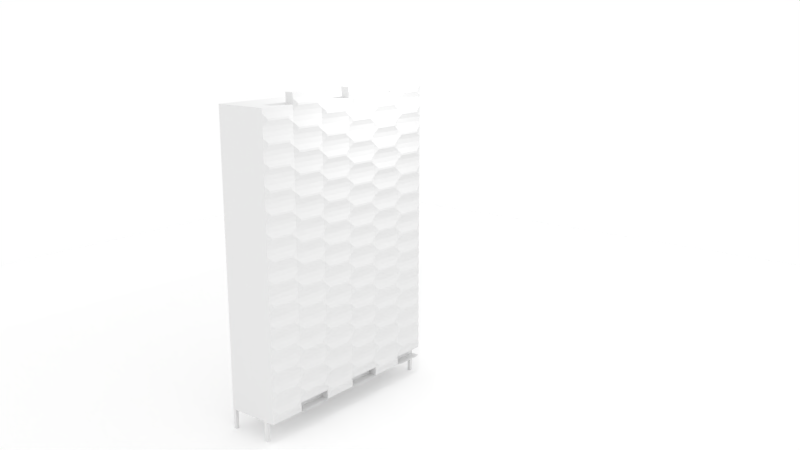 # Source: epicerie4.blend  (saved by Blender 2.78.0; exported with 4.5.12 LTS)
import bpy
from mathutils import Matrix  # noqa: F401  (used for matrix-valued properties, if any)

bpy.ops.wm.read_factory_settings(use_empty=True)
scene = bpy.context.scene
scene.name = 'Scene'

# ---- collections
col_collection_1 = bpy.data.collections.new('Collection 1'); scene.collection.children.link(col_collection_1)

# ---- materials (node trees are filled in below, after node groups)
mat_material = bpy.data.materials.new('Material')
mat_material.alpha_threshold = 0.0
mat_material.roughness = 0.5
mat_material.line_color = (0.0, 0.0, 0.0, 1.0)
mat_material_002 = bpy.data.materials.new('Material.002')
mat_material_002.alpha_threshold = 0.0
mat_material_002.roughness = 0.5

# ---- material node trees
mat_material.use_nodes = True; mat_material.node_tree.nodes.clear()
_N = mat_material.node_tree.nodes; _L = mat_material.node_tree.links
n0 = _N.new('ShaderNodeOutputMaterial'); n0.name = 'Material Output'; n0.location = (300, 300)
n1 = _N.new('ShaderNodeBsdfDiffuse'); n1.name = 'Diffuse BSDF'; n1.location = (10, 300)
_L.new(n1.outputs[0], n0.inputs[0])
n0.is_active_output = True
mat_material_002.use_nodes = True; mat_material_002.node_tree.nodes.clear()
_N = mat_material_002.node_tree.nodes; _L = mat_material_002.node_tree.links
n0 = _N.new('ShaderNodeOutputMaterial'); n0.name = 'Material Output'; n0.location = (300, 300)
n1 = _N.new('ShaderNodeBsdfDiffuse'); n1.name = 'Diffuse BSDF'; n1.location = (10, 300)
n1.inputs[0].default_value = (1.0, 1.0, 1.0, 1.0)
n1.inputs[1].default_value = 0.3824
_L.new(n1.outputs[0], n0.inputs[0])
n0.is_active_output = True

# ---- world
world_world = bpy.data.worlds.new('World'); scene.world = world_world
world_world.use_nodes = True; world_world.node_tree.nodes.clear()
_N = world_world.node_tree.nodes; _L = world_world.node_tree.links
n0 = _N.new('ShaderNodeOutputWorld'); n0.name = 'World Output'; n0.location = (300, 300)
n1 = _N.new('ShaderNodeBackground'); n1.name = 'Background'; n1.location = (10, 300)
n1.inputs[0].default_value = (1.0, 1.0, 1.0, 1.0)
_L.new(n1.outputs[0], n0.inputs[0])
n0.is_active_output = True
world_world.color = (0.05088, 0.05088, 0.05088)
world_world.use_sun_shadow = False
world_world.sun_shadow_jitter_overblur = 0.0
world_world.cycles.sampling_method = 'MANUAL'

# ---- cameras
cam_camera = bpy.data.cameras.new('Camera')
cam_camera.clip_end = 100.0
cam_camera.lens = 35.0
cam_camera.sensor_width = 32.0
cam_camera.sensor_height = 18.0
cam_camera.ortho_scale = 7.314
cam_camera.dof.focus_distance = 0.0

# ---- lights
light_lamp = bpy.data.lights.new('Lamp', 'POINT')
light_lamp.transmission_factor = 0.0
light_lamp.cutoff_distance = 30.0
light_lamp.energy = 700.0
light_lamp.shadow_buffer_clip_start = 1.001
light_lamp.shadow_soft_size = 0.1
light_lamp.shadow_maximum_resolution = 0.006
light_lamp.use_absolute_resolution = True

# ---- meshes
me_cube_006 = bpy.data.meshes.new('Cube.006')
me_cube_006.from_pydata([(-1.0, -1.0, -1.0), (-1.0, -1.0, 1.0), (-1.0, 10.96, -1.0), (-1.0, 10.96, 1.0), (1.0, -1.0, -1.0), (1.0, -1.0, 1.0), (1.0, 10.96, -1.0), (1.0, 10.96, 1.0)], [], [(0, 1, 3, 2), (2, 3, 7, 6), (6, 7, 5, 4), (4, 5, 1, 0), (2, 6, 4, 0), (7, 3, 1, 5)])
me_cube_006.use_remesh_preserve_volume = False
me_cube_006.use_remesh_preserve_attributes = False
me_cube_006.use_mirror_vertex_groups = False
me_cube_006.update()
me_cube_005 = bpy.data.meshes.new('Cube.005')
me_cube_005.from_pydata([(-1.0, -1.0, -1.0), (-1.0, -1.0, 1.0), (-1.0, 10.53, -1.0), (-1.0, 10.53, 1.0), (1.0, -1.0, -1.0), (1.0, -1.0, 1.0), (1.0, 10.53, -1.0), (1.0, 10.53, 1.0)], [], [(0, 1, 3, 2), (2, 3, 7, 6), (6, 7, 5, 4), (4, 5, 1, 0), (2, 6, 4, 0), (7, 3, 1, 5)])
me_cube_005.use_remesh_preserve_volume = False
me_cube_005.use_remesh_preserve_attributes = False
me_cube_005.use_mirror_vertex_groups = False
me_cube_005.update()
me_cube_004 = bpy.data.meshes.new('Cube.004')
me_cube_004.from_pydata([(-1.0, -8.426, -8.981), (-1.0, -8.426, 3.554), (-1.0, 1.0, -8.981), (-1.0, 1.0, 3.554), (1.0, -8.426, -8.981), (1.0, -8.426, 3.554), (1.0, 1.0, -8.981), (1.0, 1.0, 3.554), (-0.8549, 0.8549, -8.981), (-0.8549, -8.28, -8.981), (0.8549, 0.8549, -8.981), (0.8549, -8.28, -8.981), (-1.0, 1.0, -8.981), (-1.0, -8.426, -8.981), (1.0, 1.0, -8.981), (1.0, -8.426, -8.981), (0.8549, -8.426, -8.981), (1.0, -8.28, -8.981), (-1.0, -8.28, -8.981), (-0.8549, -8.426, -8.981), (0.8549, 1.0, -8.981), (1.0, 0.8549, -8.981), (-0.8549, 1.0, -8.981), (-1.0, 0.8549, -8.981), (-1.0, -8.28, -9.984), (-1.0, -8.426, -9.984), (-0.8549, 1.0, -9.984), (-1.0, 1.0, -9.984), (1.0, 0.8549, -9.984), (1.0, 1.0, -9.984), (0.8549, -8.426, -9.984), (1.0, -8.426, -9.984), (-0.8549, 0.8549, -9.984), (-0.8549, -8.28, -9.984), (0.8549, 0.8549, -9.984), (0.8549, -8.28, -9.984), (1.0, -8.28, -9.984), (-0.8549, -8.426, -9.984), (0.8549, 1.0, -9.984), (-1.0, 0.8549, -9.984)], [], [(0, 1, 3, 2), (2, 3, 7, 6), (6, 7, 5, 4), (4, 5, 1, 0), (2, 6, 14, 20, 22, 12), (7, 3, 1, 5), (8, 10, 11, 9), (0, 2, 12, 23, 18, 13), (6, 4, 15, 17, 21, 14), (4, 0, 13, 19, 16, 15), (8, 9, 18, 23), (10, 8, 22, 20), (21, 10, 34, 28), (16, 11, 35, 30), (35, 36, 31), (17, 11, 10, 21), (10, 20, 38, 34), (19, 9, 11, 16), (11, 17, 36, 35), (15, 16, 30, 31), (17, 15, 31, 36), (14, 21, 28, 29), (20, 14, 29, 38), (33, 37, 25), (30, 35, 31), (24, 33, 25), (38, 29, 34), (28, 34, 29), (26, 32, 27), (39, 27, 32), (19, 13, 25, 37), (23, 12, 27, 39), (9, 19, 37, 33), (13, 18, 24, 25), (22, 8, 32, 26), (18, 9, 33, 24), (12, 22, 26, 27), (8, 23, 39, 32)])
me_cube_004.materials.append(mat_material)
me_cube_004.use_remesh_preserve_volume = False
me_cube_004.use_remesh_preserve_attributes = False
me_cube_004.use_mirror_vertex_groups = False
me_cube_004.update()
me_plane = bpy.data.meshes.new('Plane')
me_plane.from_pydata([(-1.0, -1.0, 0.0), (1.0, -1.0, 0.0), (-1.0, 1.0, 0.0), (1.0, 1.0, 0.0)], [], [(0, 1, 3, 2)])
me_plane.materials.append(mat_material_002)
me_plane.use_remesh_preserve_volume = False
me_plane.use_remesh_preserve_attributes = False
me_plane.use_mirror_vertex_groups = False
me_plane.update()
me_cube_003 = bpy.data.meshes.new('Cube.003')
me_cube_003.from_pydata([(-1.0, -3.122, -1.0), (-1.0, -3.122, 1.0), (-1.0, 10.98, -1.0), (-1.0, 10.98, 1.0), (1.0, -3.122, -1.0), (1.0, -3.122, 1.0), (1.0, 10.98, -1.0), (1.0, 10.98, 1.0)], [], [(0, 1, 3, 2), (2, 3, 7, 6), (6, 7, 5, 4), (4, 5, 1, 0), (2, 6, 4, 0), (7, 3, 1, 5)])
me_cube_003.use_remesh_preserve_volume = False
me_cube_003.use_remesh_preserve_attributes = False
me_cube_003.use_mirror_vertex_groups = False
me_cube_003.update()
me_cube_002 = bpy.data.meshes.new('Cube.002')
me_cube_002.from_pydata([(-1.0, -13.66, -1.0), (-1.0, -13.66, 1.0), (-1.0, 1.0, -1.0), (-1.0, 1.0, 1.0), (1.0, -13.66, -1.0), (1.0, -13.66, 1.0), (1.0, 1.0, -1.0), (1.0, 1.0, 1.0)], [], [(0, 1, 3, 2), (2, 3, 7, 6), (6, 7, 5, 4), (4, 5, 1, 0), (2, 6, 4, 0), (7, 3, 1, 5)])
me_cube_002.use_remesh_preserve_volume = False
me_cube_002.use_remesh_preserve_attributes = False
me_cube_002.use_mirror_vertex_groups = False
me_cube_002.update()
me_cylinder = bpy.data.meshes.new('Cylinder')
me_cylinder.from_pydata([(0.0, 1.0, -1.661), (0.0, 1.0, 1.0), (0.1951, 0.9808, -1.661), (0.1951, 0.9808, 1.0), (0.3827, 0.9239, -1.661), (0.3827, 0.9239, 1.0), (0.5556, 0.8315, -1.661), (0.5556, 0.8315, 1.0), (0.7071, 0.7071, -1.661), (0.7071, 0.7071, 1.0), (0.8315, 0.5556, -1.661), (0.8315, 0.5556, 1.0), (0.9239, 0.3827, -1.661), (0.9239, 0.3827, 1.0), (0.9808, 0.1951, -1.661), (0.9808, 0.1951, 1.0), (1.0, 4.662e-08, -1.661), (1.0, 7.55e-08, 1.0), (0.9808, -0.1951, -1.661), (0.9808, -0.1951, 1.0), (0.9239, -0.3827, -1.661), (0.9239, -0.3827, 1.0), (0.8315, -0.5556, -1.661), (0.8315, -0.5556, 1.0), (0.7071, -0.7071, -1.661), (0.7071, -0.7071, 1.0), (0.5556, -0.8315, -1.661), (0.5556, -0.8315, 1.0), (0.3827, -0.9239, -1.661), (0.3827, -0.9239, 1.0), (0.1951, -0.9808, -1.661), (0.1951, -0.9808, 1.0), (-3.258e-07, -1.0, -1.661), (-3.258e-07, -1.0, 1.0), (-0.1951, -0.9808, -1.661), (-0.1951, -0.9808, 1.0), (-0.3827, -0.9239, -1.661), (-0.3827, -0.9239, 1.0), (-0.5556, -0.8315, -1.661), (-0.5556, -0.8315, 1.0), (-0.7071, -0.7071, -1.661), (-0.7071, -0.7071, 1.0), (-0.8315, -0.5556, -1.661), (-0.8315, -0.5556, 1.0), (-0.9239, -0.3827, -1.661), (-0.9239, -0.3827, 1.0), (-0.9808, -0.1951, -1.661), (-0.9808, -0.1951, 1.0), (-1.0, 9.367e-07, -1.661), (-1.0, 9.656e-07, 1.0), (-0.9808, 0.1951, -1.661), (-0.9808, 0.1951, 1.0), (-0.9239, 0.3827, -1.661), (-0.9239, 0.3827, 1.0), (-0.8315, 0.5556, -1.661), (-0.8315, 0.5556, 1.0), (-0.7071, 0.7071, -1.661), (-0.7071, 0.7071, 1.0), (-0.5556, 0.8315, -1.661), (-0.5556, 0.8315, 1.0), (-0.3827, 0.9239, -1.661), (-0.3827, 0.9239, 1.0), (-0.1951, 0.9808, -1.661), (-0.1951, 0.9808, 1.0), (0.0, 1.9, -1.661), (0.0, 1.9, 1.0), (0.1951, 1.881, -1.661), (0.1951, 1.881, 1.0), (0.3827, 1.824, -1.661), (0.3827, 1.824, 1.0), (0.5556, 1.731, -1.661), (0.5556, 1.731, 1.0), (0.7071, 1.607, -1.661), (0.7071, 1.607, 1.0), (0.8315, 1.456, -1.661), (0.8315, 1.456, 1.0), (0.9239, 1.283, -1.661), (0.9239, 1.283, 1.0), (0.9808, 1.095, -1.661), (0.9808, 1.095, 1.0), (1.0, 0.9, -1.661), (1.0, 0.9, 1.0), (0.9808, 0.7049, -1.661), (0.9808, 0.7049, 1.0), (0.9239, 0.5173, -1.661), (0.9239, 0.5173, 1.0), (0.8315, 0.3444, -1.661), (0.8315, 0.3444, 1.0), (0.7071, 0.1929, -1.661), (0.7071, 0.1929, 1.0), (0.5556, 0.06853, -1.661), (0.5556, 0.06853, 1.0), (0.3827, -0.02388, -1.661), (0.3827, -0.02388, 1.0), (0.1951, -0.08079, -1.661), (0.1951, -0.08079, 1.0), (-3.258e-07, -0.1, -1.661), (-3.258e-07, -0.1, 1.0), (-0.1951, -0.08079, -1.661), (-0.1951, -0.08079, 1.0), (-0.3827, -0.02388, -1.661), (-0.3827, -0.02388, 1.0), (-0.5556, 0.06853, -1.661), (-0.5556, 0.06853, 1.0), (-0.7071, 0.1929, -1.661), (-0.7071, 0.1929, 1.0), (-0.8315, 0.3444, -1.661), (-0.8315, 0.3444, 1.0), (-0.9239, 0.5173, -1.661), (-0.9239, 0.5173, 1.0), (-0.9808, 0.7049, -1.661), (-0.9808, 0.7049, 1.0), (-1.0, 0.9, -1.661), (-1.0, 0.9, 1.0), (-0.9808, 1.095, -1.661), (-0.9808, 1.095, 1.0), (-0.9239, 1.283, -1.661), (-0.9239, 1.283, 1.0), (-0.8315, 1.456, -1.661), (-0.8315, 1.456, 1.0), (-0.7071, 1.607, -1.661), (-0.7071, 1.607, 1.0), (-0.5556, 1.731, -1.661), (-0.5556, 1.731, 1.0), (-0.3827, 1.824, -1.661), (-0.3827, 1.824, 1.0), (-0.1951, 1.881, -1.661), (-0.1951, 1.881, 1.0), (0.0, 2.8, -1.661), (0.0, 2.8, 1.0), (0.1951, 2.781, -1.661), (0.1951, 2.781, 1.0), (0.3827, 2.724, -1.661), (0.3827, 2.724, 1.0), (0.5556, 2.631, -1.661), (0.5556, 2.631, 1.0), (0.7071, 2.507, -1.661), (0.7071, 2.507, 1.0), (0.8315, 2.356, -1.661), (0.8315, 2.356, 1.0), (0.9239, 2.183, -1.661), (0.9239, 2.183, 1.0), (0.9808, 1.995, -1.661), (0.9808, 1.995, 1.0), (1.0, 1.8, -1.661), (1.0, 1.8, 1.0), (0.9808, 1.605, -1.661), (0.9808, 1.605, 1.0), (0.9239, 1.417, -1.661), (0.9239, 1.417, 1.0), (0.8315, 1.244, -1.661), (0.8315, 1.244, 1.0), (0.7071, 1.093, -1.661), (0.7071, 1.093, 1.0), (0.5556, 0.9685, -1.661), (0.5556, 0.9685, 1.0), (0.3827, 0.8761, -1.661), (0.3827, 0.8761, 1.0), (0.1951, 0.8192, -1.661), (0.1951, 0.8192, 1.0), (-3.258e-07, 0.8, -1.661), (-3.258e-07, 0.8, 1.0), (-0.1951, 0.8192, -1.661), (-0.1951, 0.8192, 1.0), (-0.3827, 0.8761, -1.661), (-0.3827, 0.8761, 1.0), (-0.5556, 0.9685, -1.661), (-0.5556, 0.9685, 1.0), (-0.7071, 1.093, -1.661), (-0.7071, 1.093, 1.0), (-0.8315, 1.244, -1.661), (-0.8315, 1.244, 1.0), (-0.9239, 1.417, -1.661), (-0.9239, 1.417, 1.0), (-0.9808, 1.605, -1.661), (-0.9808, 1.605, 1.0), (-1.0, 1.8, -1.661), (-1.0, 1.8, 1.0), (-0.9808, 1.995, -1.661), (-0.9808, 1.995, 1.0), (-0.9239, 2.183, -1.661), (-0.9239, 2.183, 1.0), (-0.8315, 2.356, -1.661), (-0.8315, 2.356, 1.0), (-0.7071, 2.507, -1.661), (-0.7071, 2.507, 1.0), (-0.5556, 2.631, -1.661), (-0.5556, 2.631, 1.0), (-0.3827, 2.724, -1.661), (-0.3827, 2.724, 1.0), (-0.1951, 2.781, -1.661), (-0.1951, 2.781, 1.0), (0.0, 3.7, -1.661), (0.0, 3.7, 1.0), (0.1951, 3.681, -1.661), (0.1951, 3.681, 1.0), (0.3827, 3.624, -1.661), (0.3827, 3.624, 1.0), (0.5556, 3.531, -1.661), (0.5556, 3.531, 1.0), (0.7071, 3.407, -1.661), (0.7071, 3.407, 1.0), (0.8315, 3.256, -1.661), (0.8315, 3.256, 1.0), (0.9239, 3.083, -1.661), (0.9239, 3.083, 1.0), (0.9808, 2.895, -1.661), (0.9808, 2.895, 1.0), (1.0, 2.7, -1.661), (1.0, 2.7, 1.0), (0.9808, 2.505, -1.661), (0.9808, 2.505, 1.0), (0.9239, 2.317, -1.661), (0.9239, 2.317, 1.0), (0.8315, 2.144, -1.661), (0.8315, 2.144, 1.0), (0.7071, 1.993, -1.661), (0.7071, 1.993, 1.0), (0.5556, 1.869, -1.661), (0.5556, 1.869, 1.0), (0.3827, 1.776, -1.661), (0.3827, 1.776, 1.0), (0.1951, 1.719, -1.661), (0.1951, 1.719, 1.0), (-3.258e-07, 1.7, -1.661), (-3.258e-07, 1.7, 1.0), (-0.1951, 1.719, -1.661), (-0.1951, 1.719, 1.0), (-0.3827, 1.776, -1.661), (-0.3827, 1.776, 1.0), (-0.5556, 1.869, -1.661), (-0.5556, 1.869, 1.0), (-0.7071, 1.993, -1.661), (-0.7071, 1.993, 1.0), (-0.8315, 2.144, -1.661), (-0.8315, 2.144, 1.0), (-0.9239, 2.317, -1.661), (-0.9239, 2.317, 1.0), (-0.9808, 2.505, -1.661), (-0.9808, 2.505, 1.0), (-1.0, 2.7, -1.661), (-1.0, 2.7, 1.0), (-0.9808, 2.895, -1.661), (-0.9808, 2.895, 1.0), (-0.9239, 3.083, -1.661), (-0.9239, 3.083, 1.0), (-0.8315, 3.256, -1.661), (-0.8315, 3.256, 1.0), (-0.7071, 3.407, -1.661), (-0.7071, 3.407, 1.0), (-0.5556, 3.531, -1.661), (-0.5556, 3.531, 1.0), (-0.3827, 3.624, -1.661), (-0.3827, 3.624, 1.0), (-0.1951, 3.681, -1.661), (-0.1951, 3.681, 1.0), (0.0, 4.6, -1.661), (0.0, 4.6, 1.0), (0.1951, 4.581, -1.661), (0.1951, 4.581, 1.0), (0.3827, 4.524, -1.661), (0.3827, 4.524, 1.0), (0.5556, 4.431, -1.661), (0.5556, 4.431, 1.0), (0.7071, 4.307, -1.661), (0.7071, 4.307, 1.0), (0.8315, 4.156, -1.661), (0.8315, 4.156, 1.0), (0.9239, 3.983, -1.661), (0.9239, 3.983, 1.0), (0.9808, 3.795, -1.661), (0.9808, 3.795, 1.0), (1.0, 3.6, -1.661), (1.0, 3.6, 1.0), (0.9808, 3.405, -1.661), (0.9808, 3.405, 1.0), (0.9239, 3.217, -1.661), (0.9239, 3.217, 1.0), (0.8315, 3.044, -1.661), (0.8315, 3.044, 1.0), (0.7071, 2.893, -1.661), (0.7071, 2.893, 1.0), (0.5556, 2.769, -1.661), (0.5556, 2.769, 1.0), (0.3827, 2.676, -1.661), (0.3827, 2.676, 1.0), (0.1951, 2.619, -1.661), (0.1951, 2.619, 1.0), (-3.258e-07, 2.6, -1.661), (-3.258e-07, 2.6, 1.0), (-0.1951, 2.619, -1.661), (-0.1951, 2.619, 1.0), (-0.3827, 2.676, -1.661), (-0.3827, 2.676, 1.0), (-0.5556, 2.769, -1.661), (-0.5556, 2.769, 1.0), (-0.7071, 2.893, -1.661), (-0.7071, 2.893, 1.0), (-0.8315, 3.044, -1.661), (-0.8315, 3.044, 1.0), (-0.9239, 3.217, -1.661), (-0.9239, 3.217, 1.0), (-0.9808, 3.405, -1.661), (-0.9808, 3.405, 1.0), (-1.0, 3.6, -1.661), (-1.0, 3.6, 1.0), (-0.9808, 3.795, -1.661), (-0.9808, 3.795, 1.0), (-0.9239, 3.983, -1.661), (-0.9239, 3.983, 1.0), (-0.8315, 4.156, -1.661), (-0.8315, 4.156, 1.0), (-0.7071, 4.307, -1.661), (-0.7071, 4.307, 1.0), (-0.5556, 4.431, -1.661), (-0.5556, 4.431, 1.0), (-0.3827, 4.524, -1.661), (-0.3827, 4.524, 1.0), (-0.1951, 4.581, -1.661), (-0.1951, 4.581, 1.0), (0.0, 5.5, -1.661), (0.0, 5.5, 1.0), (0.1951, 5.481, -1.661), (0.1951, 5.481, 1.0), (0.3827, 5.424, -1.661), (0.3827, 5.424, 1.0), (0.5556, 5.331, -1.661), (0.5556, 5.331, 1.0), (0.7071, 5.207, -1.661), (0.7071, 5.207, 1.0), (0.8315, 5.056, -1.661), (0.8315, 5.056, 1.0), (0.9239, 4.883, -1.661), (0.9239, 4.883, 1.0), (0.9808, 4.695, -1.661), (0.9808, 4.695, 1.0), (1.0, 4.5, -1.661), (1.0, 4.5, 1.0), (0.9808, 4.305, -1.661), (0.9808, 4.305, 1.0), (0.9239, 4.117, -1.661), (0.9239, 4.117, 1.0), (0.8315, 3.944, -1.661), (0.8315, 3.944, 1.0), (0.7071, 3.793, -1.661), (0.7071, 3.793, 1.0), (0.5556, 3.669, -1.661), (0.5556, 3.669, 1.0), (0.3827, 3.576, -1.661), (0.3827, 3.576, 1.0), (0.1951, 3.519, -1.661), (0.1951, 3.519, 1.0), (-3.258e-07, 3.5, -1.661), (-3.258e-07, 3.5, 1.0), (-0.1951, 3.519, -1.661), (-0.1951, 3.519, 1.0), (-0.3827, 3.576, -1.661), (-0.3827, 3.576, 1.0), (-0.5556, 3.669, -1.661), (-0.5556, 3.669, 1.0), (-0.7071, 3.793, -1.661), (-0.7071, 3.793, 1.0), (-0.8315, 3.944, -1.661), (-0.8315, 3.944, 1.0), (-0.9239, 4.117, -1.661), (-0.9239, 4.117, 1.0), (-0.9808, 4.305, -1.661), (-0.9808, 4.305, 1.0), (-1.0, 4.5, -1.661), (-1.0, 4.5, 1.0), (-0.9808, 4.695, -1.661), (-0.9808, 4.695, 1.0), (-0.9239, 4.883, -1.661), (-0.9239, 4.883, 1.0), (-0.8315, 5.056, -1.661), (-0.8315, 5.056, 1.0), (-0.7071, 5.207, -1.661), (-0.7071, 5.207, 1.0), (-0.5556, 5.331, -1.661), (-0.5556, 5.331, 1.0), (-0.3827, 5.424, -1.661), (-0.3827, 5.424, 1.0), (-0.1951, 5.481, -1.661), (-0.1951, 5.481, 1.0), (0.0, 6.4, -1.661), (0.0, 6.4, 1.0), (0.1951, 6.381, -1.661), (0.1951, 6.381, 1.0), (0.3827, 6.324, -1.661), (0.3827, 6.324, 1.0), (0.5556, 6.231, -1.661), (0.5556, 6.231, 1.0), (0.7071, 6.107, -1.661), (0.7071, 6.107, 1.0), (0.8315, 5.956, -1.661), (0.8315, 5.956, 1.0), (0.9239, 5.783, -1.661), (0.9239, 5.783, 1.0), (0.9808, 5.595, -1.661), (0.9808, 5.595, 1.0), (1.0, 5.4, -1.661), (1.0, 5.4, 1.0), (0.9808, 5.205, -1.661), (0.9808, 5.205, 1.0), (0.9239, 5.017, -1.661), (0.9239, 5.017, 1.0), (0.8315, 4.844, -1.661), (0.8315, 4.844, 1.0), (0.7071, 4.693, -1.661), (0.7071, 4.693, 1.0), (0.5556, 4.569, -1.661), (0.5556, 4.569, 1.0), (0.3827, 4.476, -1.661), (0.3827, 4.476, 1.0), (0.1951, 4.419, -1.661), (0.1951, 4.419, 1.0), (-3.258e-07, 4.4, -1.661), (-3.258e-07, 4.4, 1.0), (-0.1951, 4.419, -1.661), (-0.1951, 4.419, 1.0), (-0.3827, 4.476, -1.661), (-0.3827, 4.476, 1.0), (-0.5556, 4.569, -1.661), (-0.5556, 4.569, 1.0), (-0.7071, 4.693, -1.661), (-0.7071, 4.693, 1.0), (-0.8315, 4.844, -1.661), (-0.8315, 4.844, 1.0), (-0.9239, 5.017, -1.661), (-0.9239, 5.017, 1.0), (-0.9808, 5.205, -1.661), (-0.9808, 5.205, 1.0), (-1.0, 5.4, -1.661), (-1.0, 5.4, 1.0), (-0.9808, 5.595, -1.661), (-0.9808, 5.595, 1.0), (-0.9239, 5.783, -1.661), (-0.9239, 5.783, 1.0), (-0.8315, 5.956, -1.661), (-0.8315, 5.956, 1.0), (-0.7071, 6.107, -1.661), (-0.7071, 6.107, 1.0), (-0.5556, 6.231, -1.661), (-0.5556, 6.231, 1.0), (-0.3827, 6.324, -1.661), (-0.3827, 6.324, 1.0), (-0.1951, 6.381, -1.661), (-0.1951, 6.381, 1.0), (0.0, 7.3, -1.661), (0.0, 7.3, 1.0), (0.1951, 7.281, -1.661), (0.1951, 7.281, 1.0), (0.3827, 7.224, -1.661), (0.3827, 7.224, 1.0), (0.5556, 7.131, -1.661), (0.5556, 7.131, 1.0), (0.7071, 7.007, -1.661), (0.7071, 7.007, 1.0), (0.8315, 6.856, -1.661), (0.8315, 6.856, 1.0), (0.9239, 6.683, -1.661), (0.9239, 6.683, 1.0), (0.9808, 6.495, -1.661), (0.9808, 6.495, 1.0), (1.0, 6.3, -1.661), (1.0, 6.3, 1.0), (0.9808, 6.105, -1.661), (0.9808, 6.105, 1.0), (0.9239, 5.917, -1.661), (0.9239, 5.917, 1.0), (0.8315, 5.744, -1.661), (0.8315, 5.744, 1.0), (0.7071, 5.593, -1.661), (0.7071, 5.593, 1.0), (0.5556, 5.469, -1.661), (0.5556, 5.469, 1.0), (0.3827, 5.376, -1.661), (0.3827, 5.376, 1.0), (0.1951, 5.319, -1.661), (0.1951, 5.319, 1.0), (-3.258e-07, 5.3, -1.661), (-3.258e-07, 5.3, 1.0), (-0.1951, 5.319, -1.661), (-0.1951, 5.319, 1.0), (-0.3827, 5.376, -1.661), (-0.3827, 5.376, 1.0), (-0.5556, 5.469, -1.661), (-0.5556, 5.469, 1.0), (-0.7071, 5.593, -1.661), (-0.7071, 5.593, 1.0), (-0.8315, 5.744, -1.661), (-0.8315, 5.744, 1.0), (-0.9239, 5.917, -1.661), (-0.9239, 5.917, 1.0), (-0.9808, 6.105, -1.661), (-0.9808, 6.105, 1.0), (-1.0, 6.3, -1.661), (-1.0, 6.3, 1.0), (-0.9808, 6.495, -1.661), (-0.9808, 6.495, 1.0), (-0.9239, 6.683, -1.661), (-0.9239, 6.683, 1.0), (-0.8315, 6.856, -1.661), (-0.8315, 6.856, 1.0), (-0.7071, 7.007, -1.661), (-0.7071, 7.007, 1.0), (-0.5556, 7.131, -1.661), (-0.5556, 7.131, 1.0), (-0.3827, 7.224, -1.661), (-0.3827, 7.224, 1.0), (-0.1951, 7.281, -1.661), (-0.1951, 7.281, 1.0), (0.0, 8.2, -1.661), (0.0, 8.2, 1.0), (0.1951, 8.181, -1.661), (0.1951, 8.181, 1.0), (0.3827, 8.124, -1.661), (0.3827, 8.124, 1.0), (0.5556, 8.031, -1.661), (0.5556, 8.031, 1.0), (0.7071, 7.907, -1.661), (0.7071, 7.907, 1.0), (0.8315, 7.756, -1.661), (0.8315, 7.756, 1.0), (0.9239, 7.583, -1.661), (0.9239, 7.583, 1.0), (0.9808, 7.395, -1.661), (0.9808, 7.395, 1.0), (1.0, 7.2, -1.661), (1.0, 7.2, 1.0), (0.9808, 7.005, -1.661), (0.9808, 7.005, 1.0), (0.9239, 6.817, -1.661), (0.9239, 6.817, 1.0), (0.8315, 6.644, -1.661), (0.8315, 6.644, 1.0), (0.7071, 6.493, -1.661), (0.7071, 6.493, 1.0), (0.5556, 6.369, -1.661), (0.5556, 6.369, 1.0), (0.3827, 6.276, -1.661), (0.3827, 6.276, 1.0), (0.1951, 6.219, -1.661), (0.1951, 6.219, 1.0), (-3.258e-07, 6.2, -1.661), (-3.258e-07, 6.2, 1.0), (-0.1951, 6.219, -1.661), (-0.1951, 6.219, 1.0), (-0.3827, 6.276, -1.661), (-0.3827, 6.276, 1.0), (-0.5556, 6.369, -1.661), (-0.5556, 6.369, 1.0), (-0.7071, 6.493, -1.661), (-0.7071, 6.493, 1.0), (-0.8315, 6.644, -1.661), (-0.8315, 6.644, 1.0), (-0.9239, 6.817, -1.661), (-0.9239, 6.817, 1.0), (-0.9808, 7.005, -1.661), (-0.9808, 7.005, 1.0), (-1.0, 7.2, -1.661), (-1.0, 7.2, 1.0), (-0.9808, 7.395, -1.661), (-0.9808, 7.395, 1.0), (-0.9239, 7.583, -1.661), (-0.9239, 7.583, 1.0), (-0.8315, 7.756, -1.661), (-0.8315, 7.756, 1.0), (-0.7071, 7.907, -1.661), (-0.7071, 7.907, 1.0), (-0.5556, 8.031, -1.661), (-0.5556, 8.031, 1.0), (-0.3827, 8.124, -1.661), (-0.3827, 8.124, 1.0), (-0.1951, 8.181, -1.661), (-0.1951, 8.181, 1.0), (0.0, 9.1, -1.661), (0.0, 9.1, 1.0), (0.1951, 9.081, -1.661), (0.1951, 9.081, 1.0), (0.3827, 9.024, -1.661), (0.3827, 9.024, 1.0), (0.5556, 8.931, -1.661), (0.5556, 8.931, 1.0), (0.7071, 8.807, -1.661), (0.7071, 8.807, 1.0), (0.8315, 8.656, -1.661), (0.8315, 8.656, 1.0), (0.9239, 8.483, -1.661), (0.9239, 8.483, 1.0), (0.9808, 8.295, -1.661), (0.9808, 8.295, 1.0), (1.0, 8.1, -1.661), (1.0, 8.1, 1.0), (0.9808, 7.905, -1.661), (0.9808, 7.905, 1.0), (0.9239, 7.717, -1.661), (0.9239, 7.717, 1.0), (0.8315, 7.544, -1.661), (0.8315, 7.544, 1.0), (0.7071, 7.393, -1.661), (0.7071, 7.393, 1.0), (0.5556, 7.269, -1.661), (0.5556, 7.269, 1.0), (0.3827, 7.176, -1.661), (0.3827, 7.176, 1.0), (0.1951, 7.119, -1.661), (0.1951, 7.119, 1.0), (-3.258e-07, 7.1, -1.661), (-3.258e-07, 7.1, 1.0), (-0.1951, 7.119, -1.661), (-0.1951, 7.119, 1.0), (-0.3827, 7.176, -1.661), (-0.3827, 7.176, 1.0), (-0.5556, 7.269, -1.661), (-0.5556, 7.269, 1.0), (-0.7071, 7.393, -1.661), (-0.7071, 7.393, 1.0), (-0.8315, 7.544, -1.661), (-0.8315, 7.544, 1.0), (-0.9239, 7.717, -1.661), (-0.9239, 7.717, 1.0), (-0.9808, 7.905, -1.661), (-0.9808, 7.905, 1.0), (-1.0, 8.1, -1.661), (-1.0, 8.1, 1.0), (-0.9808, 8.295, -1.661), (-0.9808, 8.295, 1.0), (-0.9239, 8.483, -1.661), (-0.9239, 8.483, 1.0), (-0.8315, 8.656, -1.661), (-0.8315, 8.656, 1.0), (-0.7071, 8.807, -1.661), (-0.7071, 8.807, 1.0), (-0.5556, 8.931, -1.661), (-0.5556, 8.931, 1.0), (-0.3827, 9.024, -1.661), (-0.3827, 9.024, 1.0), (-0.1951, 9.081, -1.661), (-0.1951, 9.081, 1.0), (0.0, 10.0, -1.661), (0.0, 10.0, 1.0), (0.1951, 9.981, -1.661), (0.1951, 9.981, 1.0), (0.3827, 9.924, -1.661), (0.3827, 9.924, 1.0), (0.5556, 9.831, -1.661), (0.5556, 9.831, 1.0), (0.7071, 9.707, -1.661), (0.7071, 9.707, 1.0), (0.8315, 9.556, -1.661), (0.8315, 9.556, 1.0), (0.9239, 9.383, -1.661), (0.9239, 9.383, 1.0), (0.9808, 9.195, -1.661), (0.9808, 9.195, 1.0), (1.0, 9.0, -1.661), (1.0, 9.0, 1.0), (0.9808, 8.805, -1.661), (0.9808, 8.805, 1.0), (0.9239, 8.617, -1.661), (0.9239, 8.617, 1.0), (0.8315, 8.444, -1.661), (0.8315, 8.444, 1.0), (0.7071, 8.293, -1.661), (0.7071, 8.293, 1.0), (0.5556, 8.169, -1.661), (0.5556, 8.169, 1.0), (0.3827, 8.076, -1.661), (0.3827, 8.076, 1.0), (0.1951, 8.019, -1.661), (0.1951, 8.019, 1.0), (-3.258e-07, 8.0, -1.661), (-3.258e-07, 8.0, 1.0), (-0.1951, 8.019, -1.661), (-0.1951, 8.019, 1.0), (-0.3827, 8.076, -1.661), (-0.3827, 8.076, 1.0), (-0.5556, 8.169, -1.661), (-0.5556, 8.169, 1.0), (-0.7071, 8.293, -1.661), (-0.7071, 8.293, 1.0), (-0.8315, 8.444, -1.661), (-0.8315, 8.444, 1.0), (-0.9239, 8.617, -1.661), (-0.9239, 8.617, 1.0), (-0.9808, 8.805, -1.661), (-0.9808, 8.805, 1.0), (-1.0, 9.0, -1.661), (-1.0, 9.0, 1.0), (-0.9808, 9.195, -1.661), (-0.9808, 9.195, 1.0), (-0.9239, 9.383, -1.661), (-0.9239, 9.383, 1.0), (-0.8315, 9.556, -1.661), (-0.8315, 9.556, 1.0), (-0.7071, 9.707, -1.661), (-0.7071, 9.707, 1.0), (-0.5556, 9.831, -1.661), (-0.5556, 9.831, 1.0), (-0.3827, 9.924, -1.661), (-0.3827, 9.924, 1.0), (-0.1951, 9.981, -1.661), (-0.1951, 9.981, 1.0), (0.0, 10.9, -1.661), (0.0, 10.9, 1.0), (0.1951, 10.88, -1.661), (0.1951, 10.88, 1.0), (0.3827, 10.82, -1.661), (0.3827, 10.82, 1.0), (0.5556, 10.73, -1.661), (0.5556, 10.73, 1.0), (0.7071, 10.61, -1.661), (0.7071, 10.61, 1.0), (0.8315, 10.46, -1.661), (0.8315, 10.46, 1.0), (0.9239, 10.28, -1.661), (0.9239, 10.28, 1.0), (0.9808, 10.1, -1.661), (0.9808, 10.1, 1.0), (1.0, 9.9, -1.661), (1.0, 9.9, 1.0), (0.9808, 9.705, -1.661), (0.9808, 9.705, 1.0), (0.9239, 9.517, -1.661), (0.9239, 9.517, 1.0), (0.8315, 9.344, -1.661), (0.8315, 9.344, 1.0), (0.7071, 9.193, -1.661), (0.7071, 9.193, 1.0), (0.5556, 9.069, -1.661), (0.5556, 9.069, 1.0), (0.3827, 8.976, -1.661), (0.3827, 8.976, 1.0), (0.1951, 8.919, -1.661), (0.1951, 8.919, 1.0), (-3.258e-07, 8.9, -1.661), (-3.258e-07, 8.9, 1.0), (-0.1951, 8.919, -1.661), (-0.1951, 8.919, 1.0), (-0.3827, 8.976, -1.661), (-0.3827, 8.976, 1.0), (-0.5556, 9.069, -1.661), (-0.5556, 9.069, 1.0), (-0.7071, 9.193, -1.661), (-0.7071, 9.193, 1.0), (-0.8315, 9.344, -1.661), (-0.8315, 9.344, 1.0), (-0.9239, 9.517, -1.661), (-0.9239, 9.517, 1.0), (-0.9808, 9.705, -1.661), (-0.9808, 9.705, 1.0), (-1.0, 9.9, -1.661), (-1.0, 9.9, 1.0), (-0.9808, 10.1, -1.661), (-0.9808, 10.1, 1.0), (-0.9239, 10.28, -1.661), (-0.9239, 10.28, 1.0), (-0.8315, 10.46, -1.661), (-0.8315, 10.46, 1.0), (-0.7071, 10.61, -1.661), (-0.7071, 10.61, 1.0), (-0.5556, 10.73, -1.661), (-0.5556, 10.73, 1.0), (-0.3827, 10.82, -1.661), (-0.3827, 10.82, 1.0), (-0.1951, 10.88, -1.661), (-0.1951, 10.88, 1.0), (0.0, 11.8, -1.661), (0.0, 11.8, 1.0), (0.1951, 11.78, -1.661), (0.1951, 11.78, 1.0), (0.3827, 11.72, -1.661), (0.3827, 11.72, 1.0), (0.5556, 11.63, -1.661), (0.5556, 11.63, 1.0), (0.7071, 11.51, -1.661), (0.7071, 11.51, 1.0), (0.8315, 11.36, -1.661), (0.8315, 11.36, 1.0), (0.9239, 11.18, -1.661), (0.9239, 11.18, 1.0), (0.9808, 11.0, -1.661), (0.9808, 11.0, 1.0), (1.0, 10.8, -1.661), (1.0, 10.8, 1.0), (0.9808, 10.6, -1.661), (0.9808, 10.6, 1.0), (0.9239, 10.42, -1.661), (0.9239, 10.42, 1.0), (0.8315, 10.24, -1.661), (0.8315, 10.24, 1.0), (0.7071, 10.09, -1.661), (0.7071, 10.09, 1.0), (0.5556, 9.969, -1.661), (0.5556, 9.969, 1.0), (0.3827, 9.876, -1.661), (0.3827, 9.876, 1.0), (0.1951, 9.819, -1.661), (0.1951, 9.819, 1.0), (-3.258e-07, 9.8, -1.661), (-3.258e-07, 9.8, 1.0), (-0.1951, 9.819, -1.661), (-0.1951, 9.819, 1.0), (-0.3827, 9.876, -1.661), (-0.3827, 9.876, 1.0), (-0.5556, 9.969, -1.661), (-0.5556, 9.969, 1.0), (-0.7071, 10.09, -1.661), (-0.7071, 10.09, 1.0), (-0.8315, 10.24, -1.661), (-0.8315, 10.24, 1.0), (-0.9239, 10.42, -1.661), (-0.9239, 10.42, 1.0), (-0.9808, 10.6, -1.661), (-0.9808, 10.6, 1.0), (-1.0, 10.8, -1.661), (-1.0, 10.8, 1.0), (-0.9808, 11.0, -1.661), (-0.9808, 11.0, 1.0), (-0.9239, 11.18, -1.661), (-0.9239, 11.18, 1.0), (-0.8315, 11.36, -1.661), (-0.8315, 11.36, 1.0), (-0.7071, 11.51, -1.661), (-0.7071, 11.51, 1.0), (-0.5556, 11.63, -1.661), (-0.5556, 11.63, 1.0), (-0.3827, 11.72, -1.661), (-0.3827, 11.72, 1.0), (-0.1951, 11.78, -1.661), (-0.1951, 11.78, 1.0), (0.0, 12.7, -1.661), (0.0, 12.7, 1.0), (0.1951, 12.68, -1.661), (0.1951, 12.68, 1.0), (0.3827, 12.62, -1.661), (0.3827, 12.62, 1.0), (0.5556, 12.53, -1.661), (0.5556, 12.53, 1.0), (0.7071, 12.41, -1.661), (0.7071, 12.41, 1.0), (0.8315, 12.26, -1.661), (0.8315, 12.26, 1.0), (0.9239, 12.08, -1.661), (0.9239, 12.08, 1.0), (0.9808, 11.9, -1.661), (0.9808, 11.9, 1.0), (1.0, 11.7, -1.661), (1.0, 11.7, 1.0), (0.9808, 11.5, -1.661), (0.9808, 11.5, 1.0), (0.9239, 11.32, -1.661), (0.9239, 11.32, 1.0), (0.8315, 11.14, -1.661), (0.8315, 11.14, 1.0), (0.7071, 10.99, -1.661), (0.7071, 10.99, 1.0), (0.5556, 10.87, -1.661), (0.5556, 10.87, 1.0), (0.3827, 10.78, -1.661), (0.3827, 10.78, 1.0), (0.1951, 10.72, -1.661), (0.1951, 10.72, 1.0), (-3.258e-07, 10.7, -1.661), (-3.258e-07, 10.7, 1.0), (-0.1951, 10.72, -1.661), (-0.1951, 10.72, 1.0), (-0.3827, 10.78, -1.661), (-0.3827, 10.78, 1.0), (-0.5556, 10.87, -1.661), (-0.5556, 10.87, 1.0), (-0.7071, 10.99, -1.661), (-0.7071, 10.99, 1.0), (-0.8315, 11.14, -1.661), (-0.8315, 11.14, 1.0), (-0.9239, 11.32, -1.661), (-0.9239, 11.32, 1.0), (-0.9808, 11.5, -1.661), (-0.9808, 11.5, 1.0), (-1.0, 11.7, -1.661), (-1.0, 11.7, 1.0), (-0.9808, 11.9, -1.661), (-0.9808, 11.9, 1.0), (-0.9239, 12.08, -1.661), (-0.9239, 12.08, 1.0), (-0.8315, 12.26, -1.661), (-0.8315, 12.26, 1.0), (-0.7071, 12.41, -1.661), (-0.7071, 12.41, 1.0), (-0.5556, 12.53, -1.661), (-0.5556, 12.53, 1.0), (-0.3827, 12.62, -1.661), (-0.3827, 12.62, 1.0), (-0.1951, 12.68, -1.661), (-0.1951, 12.68, 1.0), (0.0, 13.6, -1.661), (0.0, 13.6, 1.0), (0.1951, 13.58, -1.661), (0.1951, 13.58, 1.0), (0.3827, 13.52, -1.661), (0.3827, 13.52, 1.0), (0.5556, 13.43, -1.661), (0.5556, 13.43, 1.0), (0.7071, 13.31, -1.661), (0.7071, 13.31, 1.0), (0.8315, 13.16, -1.661), (0.8315, 13.16, 1.0), (0.9239, 12.98, -1.661), (0.9239, 12.98, 1.0), (0.9808, 12.8, -1.661), (0.9808, 12.8, 1.0), (1.0, 12.6, -1.661), (1.0, 12.6, 1.0), (0.9808, 12.4, -1.661), (0.9808, 12.4, 1.0), (0.9239, 12.22, -1.661), (0.9239, 12.22, 1.0), (0.8315, 12.04, -1.661), (0.8315, 12.04, 1.0), (0.7071, 11.89, -1.661), (0.7071, 11.89, 1.0), (0.5556, 11.77, -1.661), (0.5556, 11.77, 1.0), (0.3827, 11.68, -1.661), (0.3827, 11.68, 1.0), (0.1951, 11.62, -1.661), (0.1951, 11.62, 1.0), (-3.258e-07, 11.6, -1.661), (-3.258e-07, 11.6, 1.0), (-0.1951, 11.62, -1.661), (-0.1951, 11.62, 1.0), (-0.3827, 11.68, -1.661), (-0.3827, 11.68, 1.0), (-0.5556, 11.77, -1.661), (-0.5556, 11.77, 1.0), (-0.7071, 11.89, -1.661), (-0.7071, 11.89, 1.0), (-0.8315, 12.04, -1.661), (-0.8315, 12.04, 1.0), (-0.9239, 12.22, -1.661), (-0.9239, 12.22, 1.0), (-0.9808, 12.4, -1.661), (-0.9808, 12.4, 1.0), (-1.0, 12.6, -1.661), (-1.0, 12.6, 1.0), (-0.9808, 12.8, -1.661), (-0.9808, 12.8, 1.0), (-0.9239, 12.98, -1.661), (-0.9239, 12.98, 1.0), (-0.8315, 13.16, -1.661), (-0.8315, 13.16, 1.0), (-0.7071, 13.31, -1.661), (-0.7071, 13.31, 1.0), (-0.5556, 13.43, -1.661), (-0.5556, 13.43, 1.0), (-0.3827, 13.52, -1.661), (-0.3827, 13.52, 1.0), (-0.1951, 13.58, -1.661), (-0.1951, 13.58, 1.0), (0.0, 14.5, -1.661), (0.0, 14.5, 1.0), (0.1951, 14.48, -1.661), (0.1951, 14.48, 1.0), (0.3827, 14.42, -1.661), (0.3827, 14.42, 1.0), (0.5556, 14.33, -1.661), (0.5556, 14.33, 1.0), (0.7071, 14.21, -1.661), (0.7071, 14.21, 1.0), (0.8315, 14.06, -1.661), (0.8315, 14.06, 1.0), (0.9239, 13.88, -1.661), (0.9239, 13.88, 1.0), (0.9808, 13.7, -1.661), (0.9808, 13.7, 1.0), (1.0, 13.5, -1.661), (1.0, 13.5, 1.0), (0.9808, 13.3, -1.661), (0.9808, 13.3, 1.0), (0.9239, 13.12, -1.661), (0.9239, 13.12, 1.0), (0.8315, 12.94, -1.661), (0.8315, 12.94, 1.0), (0.7071, 12.79, -1.661), (0.7071, 12.79, 1.0), (0.5556, 12.67, -1.661), (0.5556, 12.67, 1.0), (0.3827, 12.58, -1.661), (0.3827, 12.58, 1.0), (0.1951, 12.52, -1.661), (0.1951, 12.52, 1.0), (-3.258e-07, 12.5, -1.661), (-3.258e-07, 12.5, 1.0), (-0.1951, 12.52, -1.661), (-0.1951, 12.52, 1.0), (-0.3827, 12.58, -1.661), (-0.3827, 12.58, 1.0), (-0.5556, 12.67, -1.661), (-0.5556, 12.67, 1.0), (-0.7071, 12.79, -1.661), (-0.7071, 12.79, 1.0), (-0.8315, 12.94, -1.661), (-0.8315, 12.94, 1.0), (-0.9239, 13.12, -1.661), (-0.9239, 13.12, 1.0), (-0.9808, 13.3, -1.661), (-0.9808, 13.3, 1.0), (-1.0, 13.5, -1.661), (-1.0, 13.5, 1.0), (-0.9808, 13.7, -1.661), (-0.9808, 13.7, 1.0), (-0.9239, 13.88, -1.661), (-0.9239, 13.88, 1.0), (-0.8315, 14.06, -1.661), (-0.8315, 14.06, 1.0), (-0.7071, 14.21, -1.661), (-0.7071, 14.21, 1.0), (-0.5556, 14.33, -1.661), (-0.5556, 14.33, 1.0), (-0.3827, 14.42, -1.661), (-0.3827, 14.42, 1.0), (-0.1951, 14.48, -1.661), (-0.1951, 14.48, 1.0)], [], [(0, 1, 3, 2), (2, 3, 5, 4), (4, 5, 7, 6), (6, 7, 9, 8), (8, 9, 11, 10), (10, 11, 13, 12), (12, 13, 15, 14), (14, 15, 17, 16), (16, 17, 19, 18), (18, 19, 21, 20), (20, 21, 23, 22), (22, 23, 25, 24), (24, 25, 27, 26), (26, 27, 29, 28), (28, 29, 31, 30), (30, 31, 33, 32), (32, 33, 35, 34), (34, 35, 37, 36), (36, 37, 39, 38), (38, 39, 41, 40), (40, 41, 43, 42), (42, 43, 45, 44), (44, 45, 47, 46), (46, 47, 49, 48), (48, 49, 51, 50), (50, 51, 53, 52), (52, 53, 55, 54), (54, 55, 57, 56), (56, 57, 59, 58), (58, 59, 61, 60), (3, 1, 63, 61, 59, 57, 55, 53, 51, 49, 47, 45, 43, 41, 39, 37, 35, 33, 31, 29, 27, 25, 23, 21, 19, 17, 15, 13, 11, 9, 7, 5), (60, 61, 63, 62), (62, 63, 1, 0), (0, 2, 4, 6, 8, 10, 12, 14, 16, 18, 20, 22, 24, 26, 28, 30, 32, 34, 36, 38, 40, 42, 44, 46, 48, 50, 52, 54, 56, 58, 60, 62), (64, 65, 67, 66), (66, 67, 69, 68), (68, 69, 71, 70), (70, 71, 73, 72), (72, 73, 75, 74), (74, 75, 77, 76), (76, 77, 79, 78), (78, 79, 81, 80), (80, 81, 83, 82), (82, 83, 85, 84), (84, 85, 87, 86), (86, 87, 89, 88), (88, 89, 91, 90), (90, 91, 93, 92), (92, 93, 95, 94), (94, 95, 97, 96), (96, 97, 99, 98), (98, 99, 101, 100), (100, 101, 103, 102), (102, 103, 105, 104), (104, 105, 107, 106), (106, 107, 109, 108), (108, 109, 111, 110), (110, 111, 113, 112), (112, 113, 115, 114), (114, 115, 117, 116), (116, 117, 119, 118), (118, 119, 121, 120), (120, 121, 123, 122), (122, 123, 125, 124), (67, 65, 127, 125, 123, 121, 119, 117, 115, 113, 111, 109, 107, 105, 103, 101, 99, 97, 95, 93, 91, 89, 87, 85, 83, 81, 79, 77, 75, 73, 71, 69), (124, 125, 127, 126), (126, 127, 65, 64), (64, 66, 68, 70, 72, 74, 76, 78, 80, 82, 84, 86, 88, 90, 92, 94, 96, 98, 100, 102, 104, 106, 108, 110, 112, 114, 116, 118, 120, 122, 124, 126), (128, 129, 131, 130), (130, 131, 133, 132), (132, 133, 135, 134), (134, 135, 137, 136), (136, 137, 139, 138), (138, 139, 141, 140), (140, 141, 143, 142), (142, 143, 145, 144), (144, 145, 147, 146), (146, 147, 149, 148), (148, 149, 151, 150), (150, 151, 153, 152), (152, 153, 155, 154), (154, 155, 157, 156), (156, 157, 159, 158), (158, 159, 161, 160), (160, 161, 163, 162), (162, 163, 165, 164), (164, 165, 167, 166), (166, 167, 169, 168), (168, 169, 171, 170), (170, 171, 173, 172), (172, 173, 175, 174), (174, 175, 177, 176), (176, 177, 179, 178), (178, 179, 181, 180), (180, 181, 183, 182), (182, 183, 185, 184), (184, 185, 187, 186), (186, 187, 189, 188), (131, 129, 191, 189, 187, 185, 183, 181, 179, 177, 175, 173, 171, 169, 167, 165, 163, 161, 159, 157, 155, 153, 151, 149, 147, 145, 143, 141, 139, 137, 135, 133), (188, 189, 191, 190), (190, 191, 129, 128), (128, 130, 132, 134, 136, 138, 140, 142, 144, 146, 148, 150, 152, 154, 156, 158, 160, 162, 164, 166, 168, 170, 172, 174, 176, 178, 180, 182, 184, 186, 188, 190), (192, 193, 195, 194), (194, 195, 197, 196), (196, 197, 199, 198), (198, 199, 201, 200), (200, 201, 203, 202), (202, 203, 205, 204), (204, 205, 207, 206), (206, 207, 209, 208), (208, 209, 211, 210), (210, 211, 213, 212), (212, 213, 215, 214), (214, 215, 217, 216), (216, 217, 219, 218), (218, 219, 221, 220), (220, 221, 223, 222), (222, 223, 225, 224), (224, 225, 227, 226), (226, 227, 229, 228), (228, 229, 231, 230), (230, 231, 233, 232), (232, 233, 235, 234), (234, 235, 237, 236), (236, 237, 239, 238), (238, 239, 241, 240), (240, 241, 243, 242), (242, 243, 245, 244), (244, 245, 247, 246), (246, 247, 249, 248), (248, 249, 251, 250), (250, 251, 253, 252), (195, 193, 255, 253, 251, 249, 247, 245, 243, 241, 239, 237, 235, 233, 231, 229, 227, 225, 223, 221, 219, 217, 215, 213, 211, 209, 207, 205, 203, 201, 199, 197), (252, 253, 255, 254), (254, 255, 193, 192), (192, 194, 196, 198, 200, 202, 204, 206, 208, 210, 212, 214, 216, 218, 220, 222, 224, 226, 228, 230, 232, 234, 236, 238, 240, 242, 244, 246, 248, 250, 252, 254), (256, 257, 259, 258), (258, 259, 261, 260), (260, 261, 263, 262), (262, 263, 265, 264), (264, 265, 267, 266), (266, 267, 269, 268), (268, 269, 271, 270), (270, 271, 273, 272), (272, 273, 275, 274), (274, 275, 277, 276), (276, 277, 279, 278), (278, 279, 281, 280), (280, 281, 283, 282), (282, 283, 285, 284), (284, 285, 287, 286), (286, 287, 289, 288), (288, 289, 291, 290), (290, 291, 293, 292), (292, 293, 295, 294), (294, 295, 297, 296), (296, 297, 299, 298), (298, 299, 301, 300), (300, 301, 303, 302), (302, 303, 305, 304), (304, 305, 307, 306), (306, 307, 309, 308), (308, 309, 311, 310), (310, 311, 313, 312), (312, 313, 315, 314), (314, 315, 317, 316), (259, 257, 319, 317, 315, 313, 311, 309, 307, 305, 303, 301, 299, 297, 295, 293, 291, 289, 287, 285, 283, 281, 279, 277, 275, 273, 271, 269, 267, 265, 263, 261), (316, 317, 319, 318), (318, 319, 257, 256), (256, 258, 260, 262, 264, 266, 268, 270, 272, 274, 276, 278, 280, 282, 284, 286, 288, 290, 292, 294, 296, 298, 300, 302, 304, 306, 308, 310, 312, 314, 316, 318), (320, 321, 323, 322), (322, 323, 325, 324), (324, 325, 327, 326), (326, 327, 329, 328), (328, 329, 331, 330), (330, 331, 333, 332), (332, 333, 335, 334), (334, 335, 337, 336), (336, 337, 339, 338), (338, 339, 341, 340), (340, 341, 343, 342), (342, 343, 345, 344), (344, 345, 347, 346), (346, 347, 349, 348), (348, 349, 351, 350), (350, 351, 353, 352), (352, 353, 355, 354), (354, 355, 357, 356), (356, 357, 359, 358), (358, 359, 361, 360), (360, 361, 363, 362), (362, 363, 365, 364), (364, 365, 367, 366), (366, 367, 369, 368), (368, 369, 371, 370), (370, 371, 373, 372), (372, 373, 375, 374), (374, 375, 377, 376), (376, 377, 379, 378), (378, 379, 381, 380), (323, 321, 383, 381, 379, 377, 375, 373, 371, 369, 367, 365, 363, 361, 359, 357, 355, 353, 351, 349, 347, 345, 343, 341, 339, 337, 335, 333, 331, 329, 327, 325), (380, 381, 383, 382), (382, 383, 321, 320), (320, 322, 324, 326, 328, 330, 332, 334, 336, 338, 340, 342, 344, 346, 348, 350, 352, 354, 356, 358, 360, 362, 364, 366, 368, 370, 372, 374, 376, 378, 380, 382), (384, 385, 387, 386), (386, 387, 389, 388), (388, 389, 391, 390), (390, 391, 393, 392), (392, 393, 395, 394), (394, 395, 397, 396), (396, 397, 399, 398), (398, 399, 401, 400), (400, 401, 403, 402), (402, 403, 405, 404), (404, 405, 407, 406), (406, 407, 409, 408), (408, 409, 411, 410), (410, 411, 413, 412), (412, 413, 415, 414), (414, 415, 417, 416), (416, 417, 419, 418), (418, 419, 421, 420), (420, 421, 423, 422), (422, 423, 425, 424), (424, 425, 427, 426), (426, 427, 429, 428), (428, 429, 431, 430), (430, 431, 433, 432), (432, 433, 435, 434), (434, 435, 437, 436), (436, 437, 439, 438), (438, 439, 441, 440), (440, 441, 443, 442), (442, 443, 445, 444), (387, 385, 447, 445, 443, 441, 439, 437, 435, 433, 431, 429, 427, 425, 423, 421, 419, 417, 415, 413, 411, 409, 407, 405, 403, 401, 399, 397, 395, 393, 391, 389), (444, 445, 447, 446), (446, 447, 385, 384), (384, 386, 388, 390, 392, 394, 396, 398, 400, 402, 404, 406, 408, 410, 412, 414, 416, 418, 420, 422, 424, 426, 428, 430, 432, 434, 436, 438, 440, 442, 444, 446), (448, 449, 451, 450), (450, 451, 453, 452), (452, 453, 455, 454), (454, 455, 457, 456), (456, 457, 459, 458), (458, 459, 461, 460), (460, 461, 463, 462), (462, 463, 465, 464), (464, 465, 467, 466), (466, 467, 469, 468), (468, 469, 471, 470), (470, 471, 473, 472), (472, 473, 475, 474), (474, 475, 477, 476), (476, 477, 479, 478), (478, 479, 481, 480), (480, 481, 483, 482), (482, 483, 485, 484), (484, 485, 487, 486), (486, 487, 489, 488), (488, 489, 491, 490), (490, 491, 493, 492), (492, 493, 495, 494), (494, 495, 497, 496), (496, 497, 499, 498), (498, 499, 501, 500), (500, 501, 503, 502), (502, 503, 505, 504), (504, 505, 507, 506), (506, 507, 509, 508), (451, 449, 511, 509, 507, 505, 503, 501, 499, 497, 495, 493, 491, 489, 487, 485, 483, 481, 479, 477, 475, 473, 471, 469, 467, 465, 463, 461, 459, 457, 455, 453), (508, 509, 511, 510), (510, 511, 449, 448), (448, 450, 452, 454, 456, 458, 460, 462, 464, 466, 468, 470, 472, 474, 476, 478, 480, 482, 484, 486, 488, 490, 492, 494, 496, 498, 500, 502, 504, 506, 508, 510), (512, 513, 515, 514), (514, 515, 517, 516), (516, 517, 519, 518), (518, 519, 521, 520), (520, 521, 523, 522), (522, 523, 525, 524), (524, 525, 527, 526), (526, 527, 529, 528), (528, 529, 531, 530), (530, 531, 533, 532), (532, 533, 535, 534), (534, 535, 537, 536), (536, 537, 539, 538), (538, 539, 541, 540), (540, 541, 543, 542), (542, 543, 545, 544), (544, 545, 547, 546), (546, 547, 549, 548), (548, 549, 551, 550), (550, 551, 553, 552), (552, 553, 555, 554), (554, 555, 557, 556), (556, 557, 559, 558), (558, 559, 561, 560), (560, 561, 563, 562), (562, 563, 565, 564), (564, 565, 567, 566), (566, 567, 569, 568), (568, 569, 571, 570), (570, 571, 573, 572), (515, 513, 575, 573, 571, 569, 567, 565, 563, 561, 559, 557, 555, 553, 551, 549, 547, 545, 543, 541, 539, 537, 535, 533, 531, 529, 527, 525, 523, 521, 519, 517), (572, 573, 575, 574), (574, 575, 513, 512), (512, 514, 516, 518, 520, 522, 524, 526, 528, 530, 532, 534, 536, 538, 540, 542, 544, 546, 548, 550, 552, 554, 556, 558, 560, 562, 564, 566, 568, 570, 572, 574), (576, 577, 579, 578), (578, 579, 581, 580), (580, 581, 583, 582), (582, 583, 585, 584), (584, 585, 587, 586), (586, 587, 589, 588), (588, 589, 591, 590), (590, 591, 593, 592), (592, 593, 595, 594), (594, 595, 597, 596), (596, 597, 599, 598), (598, 599, 601, 600), (600, 601, 603, 602), (602, 603, 605, 604), (604, 605, 607, 606), (606, 607, 609, 608), (608, 609, 611, 610), (610, 611, 613, 612), (612, 613, 615, 614), (614, 615, 617, 616), (616, 617, 619, 618), (618, 619, 621, 620), (620, 621, 623, 622), (622, 623, 625, 624), (624, 625, 627, 626), (626, 627, 629, 628), (628, 629, 631, 630), (630, 631, 633, 632), (632, 633, 635, 634), (634, 635, 637, 636), (579, 577, 639, 637, 635, 633, 631, 629, 627, 625, 623, 621, 619, 617, 615, 613, 611, 609, 607, 605, 603, 601, 599, 597, 595, 593, 591, 589, 587, 585, 583, 581), (636, 637, 639, 638), (638, 639, 577, 576), (576, 578, 580, 582, 584, 586, 588, 590, 592, 594, 596, 598, 600, 602, 604, 606, 608, 610, 612, 614, 616, 618, 620, 622, 624, 626, 628, 630, 632, 634, 636, 638), (640, 641, 643, 642), (642, 643, 645, 644), (644, 645, 647, 646), (646, 647, 649, 648), (648, 649, 651, 650), (650, 651, 653, 652), (652, 653, 655, 654), (654, 655, 657, 656), (656, 657, 659, 658), (658, 659, 661, 660), (660, 661, 663, 662), (662, 663, 665, 664), (664, 665, 667, 666), (666, 667, 669, 668), (668, 669, 671, 670), (670, 671, 673, 672), (672, 673, 675, 674), (674, 675, 677, 676), (676, 677, 679, 678), (678, 679, 681, 680), (680, 681, 683, 682), (682, 683, 685, 684), (684, 685, 687, 686), (686, 687, 689, 688), (688, 689, 691, 690), (690, 691, 693, 692), (692, 693, 695, 694), (694, 695, 697, 696), (696, 697, 699, 698), (698, 699, 701, 700), (643, 641, 703, 701, 699, 697, 695, 693, 691, 689, 687, 685, 683, 681, 679, 677, 675, 673, 671, 669, 667, 665, 663, 661, 659, 657, 655, 653, 651, 649, 647, 645), (700, 701, 703, 702), (702, 703, 641, 640), (640, 642, 644, 646, 648, 650, 652, 654, 656, 658, 660, 662, 664, 666, 668, 670, 672, 674, 676, 678, 680, 682, 684, 686, 688, 690, 692, 694, 696, 698, 700, 702), (704, 705, 707, 706), (706, 707, 709, 708), (708, 709, 711, 710), (710, 711, 713, 712), (712, 713, 715, 714), (714, 715, 717, 716), (716, 717, 719, 718), (718, 719, 721, 720), (720, 721, 723, 722), (722, 723, 725, 724), (724, 725, 727, 726), (726, 727, 729, 728), (728, 729, 731, 730), (730, 731, 733, 732), (732, 733, 735, 734), (734, 735, 737, 736), (736, 737, 739, 738), (738, 739, 741, 740), (740, 741, 743, 742), (742, 743, 745, 744), (744, 745, 747, 746), (746, 747, 749, 748), (748, 749, 751, 750), (750, 751, 753, 752), (752, 753, 755, 754), (754, 755, 757, 756), (756, 757, 759, 758), (758, 759, 761, 760), (760, 761, 763, 762), (762, 763, 765, 764), (707, 705, 767, 765, 763, 761, 759, 757, 755, 753, 751, 749, 747, 745, 743, 741, 739, 737, 735, 733, 731, 729, 727, 725, 723, 721, 719, 717, 715, 713, 711, 709), (764, 765, 767, 766), (766, 767, 705, 704), (704, 706, 708, 710, 712, 714, 716, 718, 720, 722, 724, 726, 728, 730, 732, 734, 736, 738, 740, 742, 744, 746, 748, 750, 752, 754, 756, 758, 760, 762, 764, 766), (768, 769, 771, 770), (770, 771, 773, 772), (772, 773, 775, 774), (774, 775, 777, 776), (776, 777, 779, 778), (778, 779, 781, 780), (780, 781, 783, 782), (782, 783, 785, 784), (784, 785, 787, 786), (786, 787, 789, 788), (788, 789, 791, 790), (790, 791, 793, 792), (792, 793, 795, 794), (794, 795, 797, 796), (796, 797, 799, 798), (798, 799, 801, 800), (800, 801, 803, 802), (802, 803, 805, 804), (804, 805, 807, 806), (806, 807, 809, 808), (808, 809, 811, 810), (810, 811, 813, 812), (812, 813, 815, 814), (814, 815, 817, 816), (816, 817, 819, 818), (818, 819, 821, 820), (820, 821, 823, 822), (822, 823, 825, 824), (824, 825, 827, 826), (826, 827, 829, 828), (771, 769, 831, 829, 827, 825, 823, 821, 819, 817, 815, 813, 811, 809, 807, 805, 803, 801, 799, 797, 795, 793, 791, 789, 787, 785, 783, 781, 779, 777, 775, 773), (828, 829, 831, 830), (830, 831, 769, 768), (768, 770, 772, 774, 776, 778, 780, 782, 784, 786, 788, 790, 792, 794, 796, 798, 800, 802, 804, 806, 808, 810, 812, 814, 816, 818, 820, 822, 824, 826, 828, 830), (832, 833, 835, 834), (834, 835, 837, 836), (836, 837, 839, 838), (838, 839, 841, 840), (840, 841, 843, 842), (842, 843, 845, 844), (844, 845, 847, 846), (846, 847, 849, 848), (848, 849, 851, 850), (850, 851, 853, 852), (852, 853, 855, 854), (854, 855, 857, 856), (856, 857, 859, 858), (858, 859, 861, 860), (860, 861, 863, 862), (862, 863, 865, 864), (864, 865, 867, 866), (866, 867, 869, 868), (868, 869, 871, 870), (870, 871, 873, 872), (872, 873, 875, 874), (874, 875, 877, 876), (876, 877, 879, 878), (878, 879, 881, 880), (880, 881, 883, 882), (882, 883, 885, 884), (884, 885, 887, 886), (886, 887, 889, 888), (888, 889, 891, 890), (890, 891, 893, 892), (835, 833, 895, 893, 891, 889, 887, 885, 883, 881, 879, 877, 875, 873, 871, 869, 867, 865, 863, 861, 859, 857, 855, 853, 851, 849, 847, 845, 843, 841, 839, 837), (892, 893, 895, 894), (894, 895, 833, 832), (832, 834, 836, 838, 840, 842, 844, 846, 848, 850, 852, 854, 856, 858, 860, 862, 864, 866, 868, 870, 872, 874, 876, 878, 880, 882, 884, 886, 888, 890, 892, 894), (896, 897, 899, 898), (898, 899, 901, 900), (900, 901, 903, 902), (902, 903, 905, 904), (904, 905, 907, 906), (906, 907, 909, 908), (908, 909, 911, 910), (910, 911, 913, 912), (912, 913, 915, 914), (914, 915, 917, 916), (916, 917, 919, 918), (918, 919, 921, 920), (920, 921, 923, 922), (922, 923, 925, 924), (924, 925, 927, 926), (926, 927, 929, 928), (928, 929, 931, 930), (930, 931, 933, 932), (932, 933, 935, 934), (934, 935, 937, 936), (936, 937, 939, 938), (938, 939, 941, 940), (940, 941, 943, 942), (942, 943, 945, 944), (944, 945, 947, 946), (946, 947, 949, 948), (948, 949, 951, 950), (950, 951, 953, 952), (952, 953, 955, 954), (954, 955, 957, 956), (899, 897, 959, 957, 955, 953, 951, 949, 947, 945, 943, 941, 939, 937, 935, 933, 931, 929, 927, 925, 923, 921, 919, 917, 915, 913, 911, 909, 907, 905, 903, 901), (956, 957, 959, 958), (958, 959, 897, 896), (896, 898, 900, 902, 904, 906, 908, 910, 912, 914, 916, 918, 920, 922, 924, 926, 928, 930, 932, 934, 936, 938, 940, 942, 944, 946, 948, 950, 952, 954, 956, 958), (960, 961, 963, 962), (962, 963, 965, 964), (964, 965, 967, 966), (966, 967, 969, 968), (968, 969, 971, 970), (970, 971, 973, 972), (972, 973, 975, 974), (974, 975, 977, 976), (976, 977, 979, 978), (978, 979, 981, 980), (980, 981, 983, 982), (982, 983, 985, 984), (984, 985, 987, 986), (986, 987, 989, 988), (988, 989, 991, 990), (990, 991, 993, 992), (992, 993, 995, 994), (994, 995, 997, 996), (996, 997, 999, 998), (998, 999, 1001, 1000), (1000, 1001, 1003, 1002), (1002, 1003, 1005, 1004), (1004, 1005, 1007, 1006), (1006, 1007, 1009, 1008), (1008, 1009, 1011, 1010), (1010, 1011, 1013, 1012), (1012, 1013, 1015, 1014), (1014, 1015, 1017, 1016), (1016, 1017, 1019, 1018), (1018, 1019, 1021, 1020), (963, 961, 1023, 1021, 1019, 1017, 1015, 1013, 1011, 1009, 1007, 1005, 1003, 1001, 999, 997, 995, 993, 991, 989, 987, 985, 983, 981, 979, 977, 975, 973, 971, 969, 967, 965), (1020, 1021, 1023, 1022), (1022, 1023, 961, 960), (960, 962, 964, 966, 968, 970, 972, 974, 976, 978, 980, 982, 984, 986, 988, 990, 992, 994, 996, 998, 1000, 1002, 1004, 1006, 1008, 1010, 1012, 1014, 1016, 1018, 1020, 1022)])
me_cylinder.use_remesh_preserve_volume = False
me_cylinder.use_remesh_preserve_attributes = False
me_cylinder.use_mirror_vertex_groups = False
me_cylinder.update()
me_cube = bpy.data.meshes.new('Cube')
me_cube.from_pydata([(-1.0, -1.047, 6.579), (-1.0, 0.5242, 6.579), (-0.6281, 0.5242, 6.086), (-0.6281, -1.047, 6.086), (-0.6242, -1.047, 6.062), (-0.6242, 0.5242, 6.062), (-0.6268, -1.047, 6.197), (-0.6268, 0.5242, 6.197), (-0.6286, 0.5242, 6.173), (-0.6286, -1.047, 6.173), (-0.6128, -1.047, 5.874), (-0.6128, 0.5242, 5.874), (-0.6128, -1.047, 6.384), (-0.6128, 0.5242, 6.384), (-0.632, -1.047, 5.679), (-0.632, 0.5242, 5.679), (-0.632, -1.047, 6.579), (-0.632, 0.5242, 6.579), (-1.0, -1.047, 5.679), (-0.5559, -0.8711, 6.197), (-1.0, 0.5242, 5.679), (-0.6286, 0.5242, 6.173), (-0.6286, -1.047, 6.173), (-0.5432, 0.2503, 6.173), (-0.5432, 0.2485, 6.086), (-0.5559, 0.2705, 6.197), (-0.6049, 0.5242, 6.352), (-0.5559, 0.2655, 6.062), (-0.6039, 0.5242, 5.902), (-0.6049, -1.047, 6.345), (-0.5559, -0.8711, 6.062), (-0.5432, -0.8504, 6.086), (-0.5432, -0.8504, 6.173), (-0.6039, -1.047, 5.911)], [], [(5, 27, 28), (4, 30, 31, 3), (13, 12, 29, 19, 25, 26), (17, 16, 12, 13), (11, 10, 14, 15), (7, 25, 23, 21, 8), (3, 31, 32, 22, 9), (0, 1, 20, 18), (23, 24, 2, 8, 21), (23, 25, 19, 32), (26, 25, 7), (28, 27, 30, 33, 10, 11), (24, 27, 5, 2), (1, 0, 16, 17), (15, 14, 18, 20), (0, 18, 14, 10, 33, 4, 3, 9, 6, 29, 12, 16), (19, 29, 6), (32, 19, 6, 9, 22), (32, 31, 24, 23), (33, 30, 4), (31, 30, 27, 24), (1, 17, 13, 26, 7, 8, 2, 5, 28, 11, 15, 20)])
me_cube.materials.append(mat_material)
me_cube.use_remesh_preserve_volume = False
me_cube.use_remesh_preserve_attributes = False
me_cube.use_mirror_vertex_groups = False
me_cube.update()

# ---- objects
ob_cube_005 = bpy.data.objects.new('Cube.005', me_cube_006)
ob_cube_004 = bpy.data.objects.new('Cube.004', me_cube_005)
ob_cube_001 = bpy.data.objects.new('Cube.001', me_cube_004)
ob_plane = bpy.data.objects.new('Plane', me_plane)
ob_cube_003 = bpy.data.objects.new('Cube.003', me_cube_003)
ob_cube_002 = bpy.data.objects.new('Cube.002', me_cube_002)
ob_cylinder = bpy.data.objects.new('Cylinder', me_cylinder)
ob_cube = bpy.data.objects.new('Cube', me_cube)
ob_lamp = bpy.data.objects.new('Lamp', light_lamp)
ob_camera = bpy.data.objects.new('Camera', cam_camera)

# ---- transforms, parenting, visibility, modifiers, constraints
ob_cube_005.location = (-1.188, -1.401, -0.1307)
ob_cube_005.hide_viewport = True
ob_cube_005.hide_render = True
ob_cube_005.lineart.crease_threshold = 0.0
ob_cube_004.location = (-1.188, -1.401, 14.4)
ob_cube_004.hide_viewport = True
ob_cube_004.hide_render = True
ob_cube_004.lineart.crease_threshold = 0.0
ob_cube_001.location = (-2.0, 7.379, 9.85)
ob_cube_001.lineart.crease_threshold = 0.0
ob_plane.location = (4.082, 1.018, 0.007804)
ob_plane.scale = (37.92, 37.92, 37.92)
ob_plane.lineart.crease_threshold = 0.0
ob_cube_003.location = (-0.6147, 1.601, -1.555)
ob_cube_003.hide_viewport = True
ob_cube_003.hide_render = True
ob_cube_003.lineart.crease_threshold = 0.0
ob_cube_002.location = (-0.9997, 11.86, 10.06)
ob_cube_002.hide_viewport = True
ob_cube_002.hide_render = True
ob_cube_002.lineart.crease_threshold = 0.0
ob_cylinder.location = (0.368, -0.4409, -0.6207)
ob_cylinder.rotation_euler = (1.571, -0.0, 0.0)
ob_cylinder.hide_viewport = True
ob_cylinder.hide_render = True
ob_cylinder.lineart.crease_threshold = 0.0
ob_cube.location = (0.0, 0.0, -6.676)
ob_cube.lock_rotations_4d = False
ob_cube.empty_display_type = 'ARROWS'
ob_cube.lineart.crease_threshold = 0.0
_m = ob_cube.modifiers.new('height', 'ARRAY')
_m.count = 16
_m.constant_offset_displace = (0.0, 0.0, 0.0)
_m.relative_offset_displace = (0.0, 0.0, 1.0)
_m = ob_cube.modifiers.new('width', 'ARRAY')
_m.count = 3
_m.constant_offset_displace = (0.0, 0.0, 0.0)
_m.relative_offset_displace = (0.0, 2.0, 0.0)
_m = ob_cube.modifiers.new('shift', 'ARRAY')
_m.constant_offset_displace = (0.0, 0.0, 0.0)
_m.relative_offset_displace = (0.0, 0.2, 0.0315)
_m = ob_cube.modifiers.new('top cut', 'BOOLEAN')
_m.object = ob_cube_004
_m.solver = 'FAST'
_m = ob_cube.modifiers.new('bottom cut', 'BOOLEAN')
_m.object = ob_cube_005
_m.solver = 'FAST'
ob_lamp.location = (1.497, 5.436, 16.56)
ob_lamp.rotation_euler = (0.6503, 0.05522, 1.866)
ob_lamp.lock_rotations_4d = False
ob_lamp.empty_display_type = 'ARROWS'
ob_lamp.color = (0.0, 0.0, 0.0, 0.0)
ob_lamp.lineart.crease_threshold = 0.0
ob_camera.location = (23.14, -22.77, 16.78)
ob_camera.rotation_euler = (1.332, -5.008e-05, 0.6739)
ob_camera.lock_rotations_4d = False
ob_camera.empty_display_type = 'ARROWS'
ob_camera.color = (0.0, 0.0, 0.0, 0.0)
ob_camera.display_type = 'WIRE'
ob_camera.lineart.crease_threshold = 0.0

# ---- collection membership
col_collection_1.objects.link(ob_cube_005)
col_collection_1.objects.link(ob_cube_004)
col_collection_1.objects.link(ob_cube_001)
col_collection_1.objects.link(ob_plane)
col_collection_1.objects.link(ob_cube_003)
col_collection_1.objects.link(ob_cube_002)
col_collection_1.objects.link(ob_cylinder)
col_collection_1.objects.link(ob_cube)
col_collection_1.objects.link(ob_lamp)
col_collection_1.objects.link(ob_camera)

# ---- scene / render settings (as saved in the file)
scene.camera = ob_camera
scene.frame_start = 1; scene.frame_end = 250; scene.frame_set(1)
scene.render.engine = 'CYCLES'
scene.render.resolution_percentage = 50
scene.render.dither_intensity = 0.0
scene.cycles.use_denoising = False
scene.cycles.samples = 128
scene.cycles.sampling_pattern = 'TABULATED_SOBOL'
scene.cycles.light_sampling_threshold = 0.0
scene.cycles.use_adaptive_sampling = False
scene.cycles.use_light_tree = False
scene.cycles.blur_glossy = 0.0
scene.cycles.sample_clamp_indirect = 0.0
scene.view_settings.view_transform = 'Standard'
bpy.context.view_layer.update()
